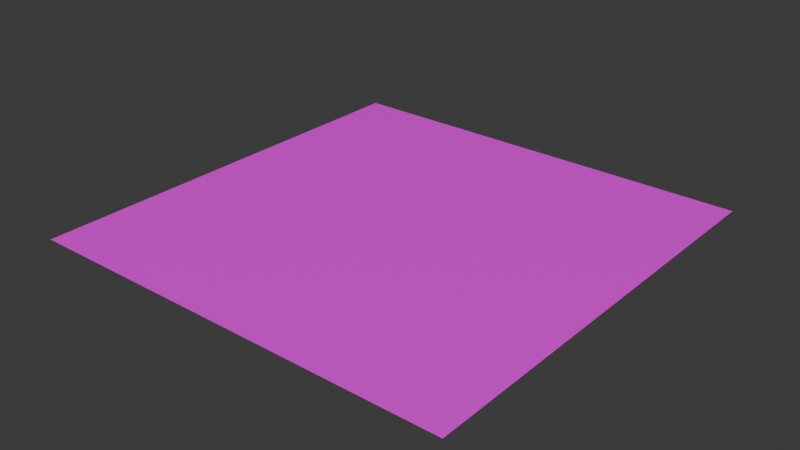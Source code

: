 # Source: ground.blend  (saved by Blender 4.2.66; exported with 4.5.12 LTS)
import bpy
from mathutils import Matrix  # noqa: F401  (used for matrix-valued properties, if any)

bpy.ops.wm.read_factory_settings(use_empty=True)
scene = bpy.context.scene
scene.name = 'Scene'

# ---- collections
col_collection = bpy.data.collections.new('Collection'); scene.collection.children.link(col_collection)

# ---- images (referenced by path relative to the original .blend; pixels are not part of the script)
import os
ASSET_DIR = os.environ.get("B2B_ASSET_DIR", "")  # directory of the original .blend (textures are referenced by path, not embedded)
HERE = os.path.dirname(os.path.abspath(__file__))  # packed textures are extracted next to this script under _unpacked/

def load_image(name, relpath, width, height, colorspace="sRGB"):
    """Load a texture the original file referenced (path relative to the .blend, or extracted next to this script)."""
    p = next((c for c in (os.path.join(HERE, relpath), os.path.join(ASSET_DIR, relpath)) if relpath and os.path.exists(c)), "")
    if p:
        img = bpy.data.images.load(p, check_existing=True)
        img.name = name
    else:  # same state as the original file: an image datablock whose file is absent (Cycles renders it pink)
        img = bpy.data.images.new(name, width, height)
        img.source = "FILE"
        img.filepath = "//" + (relpath or name)
    img.colorspace_settings.name = colorspace
    return img
img_rocky_terrain_02_diff_4k_jpg = load_image('rocky_terrain_02_diff_4k.jpg', 'rocky_terrain_02_diff_4k.jpg', 1024, 1024, 'sRGB')
img_rocky_terrain_02_rough_4k_exr = load_image('rocky_terrain_02_rough_4k.exr', 'rocky_terrain_02_rough_4k.exr', 1024, 1024, 'Non-Color')
img_rocky_terrain_02_nor_gl_4k_exr = load_image('rocky_terrain_02_nor_gl_4k.exr', 'rocky_terrain_02_nor_gl_4k.exr', 1024, 1024, 'Non-Color')

# ---- materials (node trees are filled in below, after node groups)
mat_ground = bpy.data.materials.new('ground')

# ---- material node trees
mat_ground.use_nodes = True; mat_ground.node_tree.nodes.clear()
_N = mat_ground.node_tree.nodes; _L = mat_ground.node_tree.links
n0 = _N.new('ShaderNodeBsdfPrincipled'); n0.name = 'Principled BSDF'; n0.location = (170, 300)
n1 = _N.new('ShaderNodeOutputMaterial'); n1.name = 'Material Output'; n1.location = (460, 300)
n2 = _N.new('ShaderNodeTexImage'); n2.name = 'Image Texture'; n2.location = (88, -40)
n2.label = 'Base Color'
n2.image = img_rocky_terrain_02_diff_4k_jpg
n3 = _N.new('ShaderNodeTexImage'); n3.name = 'Image Texture.001'; n3.location = (88, -320)
n3.label = 'Roughness'
n3.image = img_rocky_terrain_02_rough_4k_exr
n4 = _N.new('ShaderNodeTexImage'); n4.name = 'Image Texture.002'; n4.location = (88, -600)
n4.label = 'Normal'
n4.image = img_rocky_terrain_02_nor_gl_4k_exr
n5 = _N.new('ShaderNodeNormalMap'); n5.name = 'Normal Map'; n5.location = (-80, -60)
n6 = _N.new('ShaderNodeMapping'); n6.name = 'Mapping'; n6.location = (390, -43)
n7 = _N.new('NodeReroute'); n7.name = 'Reroute'; n7.location = (38, -495)
n7.width = 16
n7.socket_idname = 'NodeSocketVector'
n8 = _N.new('ShaderNodeTexCoord'); n8.name = 'Texture Coordinate'; n8.location = (30, -43)
n9 = _N.new('NodeFrame'); n9.name = 'Frame'; n9.location = (-1270, 343)
n9.label = 'Mapping'
n9.width = 560
n10 = _N.new('NodeFrame'); n10.name = 'Frame.001'; n10.location = (-468, 540)
n10.label = 'Textures'
n10.width = 358
n11 = _N.new('ShaderNodeTexVoronoi'); n11.name = 'Voronoi Texture'; n11.location = (210, -40)
n11.distance = 'MANHATTAN'
n11.inputs[2].default_value = 50.0
n2.parent = n10
n3.parent = n10
n4.parent = n10
n6.parent = n9
n7.parent = n10
n8.parent = n9
n11.parent = n9
_L.new(n0.outputs[0], n1.inputs[0])
_L.new(n2.outputs[0], n0.inputs[0])
_L.new(n3.outputs[0], n0.inputs[2])
_L.new(n4.outputs[0], n5.inputs[1])
_L.new(n5.outputs[0], n0.inputs[5])
_L.new(n7.outputs[0], n2.inputs[0])
_L.new(n7.outputs[0], n3.inputs[0])
_L.new(n7.outputs[0], n4.inputs[0])
_L.new(n6.outputs[0], n7.inputs[0])
_L.new(n11.outputs[1], n6.inputs[2])
_L.new(n8.outputs[3], n11.inputs[0])
_L.new(n8.outputs[2], n6.inputs[0])
n1.is_active_output = True

# ---- world
world_world = bpy.data.worlds.new('World'); scene.world = world_world
world_world.use_nodes = True; world_world.node_tree.nodes.clear()
_N = world_world.node_tree.nodes; _L = world_world.node_tree.links
n0 = _N.new('ShaderNodeOutputWorld'); n0.name = 'World Output'; n0.location = (300, 300)
n1 = _N.new('ShaderNodeBackground'); n1.name = 'Background'; n1.location = (10, 300)
n1.inputs[0].default_value = (0.05088, 0.05088, 0.05088, 1.0)
_L.new(n1.outputs[0], n0.inputs[0])
n0.is_active_output = True
world_world.color = (0.05088, 0.05088, 0.05088)
world_world.sun_shadow_jitter_overblur = 0.0

# ---- meshes
me_plane = bpy.data.meshes.new('Plane')
me_plane.from_pydata([(-1.0, -1.0, 0.0), (1.0, -1.0, 0.0), (-1.0, 1.0, 0.0), (1.0, 1.0, 0.0)], [], [(0, 1, 3, 2)])
me_plane.polygons.foreach_set('use_smooth', [True] * 1)
_uv = me_plane.uv_layers.new(name='UVMap')
_uv.uv.foreach_set('vector', [-9.197, -9.197, 10.2, -9.197, 10.2, 10.2, -9.197, 10.2])
me_plane.materials.append(mat_ground)
me_plane.update()

# ---- objects
ob_ground = bpy.data.objects.new('ground', me_plane)

# ---- transforms, parenting, visibility, modifiers, constraints
ob_ground.location = (0.0, 0.3766, 0.0)
ob_ground.scale = (50.0, 50.0, 1.0)

# ---- collection membership
col_collection.objects.link(ob_ground)

# ---- scene / render settings (as saved in the file)
scene.frame_start = 1; scene.frame_end = 250; scene.frame_set(1)
scene.render.engine = 'BLENDER_EEVEE_NEXT'
bpy.context.view_layer.update()

# ---- added for rendering (the .blend has no active camera and no usable light): camera, sun
cam_auto = bpy.data.cameras.new('AutoCamera')
cam_auto.lens = 50.0
cam_auto.sensor_width = 36.0
cam_auto.clip_end = 2296.35
ob_auto_camera = bpy.data.objects.new('AutoCamera', cam_auto)
scene.collection.objects.link(ob_auto_camera)
ob_auto_camera.location = (130.847, -156.639, 104.677)
ob_auto_camera.rotation_euler = (1.09748, -7.21219e-08, 0.694738)
scene.camera = ob_auto_camera
light_auto_sun = bpy.data.lights.new('AutoSun', 'SUN')
light_auto_sun.energy = 3.0
light_auto_sun.angle = 0.0523599
ob_auto_sun = bpy.data.objects.new('AutoSun', light_auto_sun)
scene.collection.objects.link(ob_auto_sun)
ob_auto_sun.rotation_euler = (0.872665, 0.174533, 0.523599)
bpy.context.view_layer.update()
